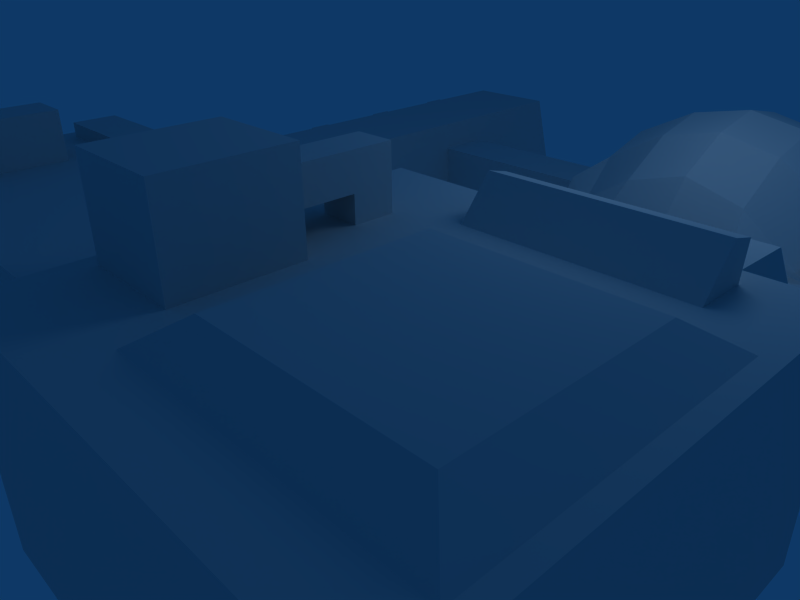 # Source: mainBuilding.blend  (saved by Blender 2.45.0; exported with 4.5.12 LTS)
import bpy
from mathutils import Matrix  # noqa: F401  (used for matrix-valued properties, if any)

bpy.ops.wm.read_factory_settings(use_empty=True)
scene = bpy.context.scene
scene.name = 'Scene'

# ---- collections
col_collection_1 = bpy.data.collections.new('Collection 1'); scene.collection.children.link(col_collection_1)

# ---- materials (node trees are filled in below, after node groups)
mat_material = bpy.data.materials.new('Material')
mat_material.alpha_threshold = 0.0
mat_material.roughness = 0.5
mat_material.line_color = (0.0, 0.0, 0.0, 1.0)

# ---- material node trees

# ---- world
world_world = bpy.data.worlds.new('World'); scene.world = world_world
world_world.color = (0.05656, 0.2208, 0.4)
world_world.use_sun_shadow = False
world_world.sun_shadow_jitter_overblur = 0.0
world_world.cycles.sampling_method = 'MANUAL'
world_world.cycles.sample_map_resolution = 256

# ---- cameras
cam_camera = bpy.data.cameras.new('Camera')
cam_camera.passepartout_alpha = 0.2
cam_camera.clip_end = 100.0
cam_camera.lens = 35.0
cam_camera.ortho_scale = 7.314
cam_camera.show_passepartout = False
cam_camera.show_safe_areas = True
cam_camera.dof.focus_distance = 0.0
cam_camera.dof.aperture_fstop = 128.0

# ---- lights
light_spot = bpy.data.lights.new('Spot', 'POINT')
light_spot.transmission_factor = 0.0
light_spot.cutoff_distance = 30.0
light_spot.energy = 100.0
light_spot.shadow_buffer_clip_start = 1.001
light_spot.shadow_soft_size = 1.0
light_spot.shadow_maximum_resolution = 0.006
light_spot.use_absolute_resolution = True
light_spot.cycles.use_multiple_importance_sampling = False

# ---- meshes
me_cube = bpy.data.meshes.new('Cube')
me_cube.from_pydata([(-1.494, -6.075, 0.4995), (-4.46, -6.075, 0.4995), (-4.46, -1.627, 0.4995), (-1.494, -1.627, 0.4995), (-1.968, -1.627, 2.451), (-3.986, -1.627, 2.451), (-3.986, -6.075, 2.451), (-1.968, -6.075, 2.451), (-1.904, -6.075, 2.513), (-4.05, -6.075, 2.513), (-4.05, -4.735, 2.513), (-1.904, -4.735, 2.513), (-1.4, -4.735, 0.4376), (-4.554, -4.735, 0.4376), (-4.554, -6.075, 0.4376), (-1.4, -6.075, 0.4376), (-4.39, -8.242, 0.04145), (-1.564, -8.242, 0.04145), (-4.272, -8.13, 0.09977), (-1.682, -8.13, 0.09977), (-1.797, -7.782, 0.09799), (-4.157, -7.782, 0.09799), (-1.797, -7.626, 0.1199), (-4.157, -7.626, 0.1199), (-4.157, -7.626, -3.44e-08), (-1.797, -7.626, -3.44e-08), (-4.157, -7.782, -3.44e-08), (-1.797, -7.782, -3.44e-08), (-4.554, -2.701, 0.4376), (-1.4, -2.701, 0.4376), (-1.904, -2.701, 2.513), (-4.05, -2.701, 2.513), (-4.05, -1.336, 2.513), (-1.904, -1.336, 2.513), (-1.4, -1.336, 0.4376), (-4.554, -1.336, 0.4376), (1.35, -2.701, 2.513), (1.35, -2.701, 0.4376), (1.35, -4.735, 0.4376), (1.35, -4.735, 2.513), (-3.848, -1.336, 0.5836), (-2.106, -1.336, 0.5836), (-2.384, -1.336, 1.73), (-3.57, -1.336, 1.73), (-3.57, 0.2314, 1.73), (-2.384, 0.2314, 1.73), (-2.106, 0.2314, 0.5836), (-3.848, 0.2314, 0.5836), (-4.089, 0.2314, 0.4247), (-1.865, 0.2314, 0.4247), (-2.22, 0.2314, 1.889), (-3.734, 0.2314, 1.889), (1.914, 4.862, 1.733), (1.863, 4.172, 2.327), (2.603, 4.172, 2.762), (2.603, 4.912, 2.327), (2.603, 3.432, 2.928), (1.863, 3.432, 2.543), (1.863, 2.692, 2.327), (2.603, 2.692, 2.762), (3.343, 4.172, 2.928), (3.343, 4.912, 2.543), (3.343, 3.432, 3.077), (3.343, 2.692, 2.928), (4.083, 4.912, 2.327), (4.083, 4.172, 2.762), (4.083, 3.432, 2.928), (4.083, 2.692, 2.762), (1.914, 2.003, 1.733), (2.603, 1.952, 2.327), (3.343, 1.952, 2.543), (4.083, 1.952, 2.327), (4.772, 4.862, 1.733), (4.823, 4.172, 2.327), (4.823, 3.432, 2.543), (4.823, 2.692, 2.327), (4.772, 2.003, 1.733), (1.35, -5.416, 2.804), (1.35, -5.416, 0.3002), (1.35, -0.7532, 0.3002), (1.35, -0.7532, 2.804), (6.093, -0.7532, 2.804), (6.093, -0.7532, 0.3002), (6.093, -5.416, 0.3002), (6.093, -5.416, 2.804), (1.691, 5.084, 1.735), (1.361, 4.258, 1.953), (2.517, 5.249, 1.953), (1.248, 3.432, 1.879), (1.361, 2.606, 1.953), (3.343, 5.392, 1.949), (4.169, 5.249, 1.953), (1.691, 1.78, 1.735), (2.517, 1.615, 1.953), (3.343, 1.473, 1.949), (4.169, 1.615, 1.953), (4.995, 5.084, 1.735), (5.325, 4.258, 1.953), (5.438, 3.432, 1.879), (5.325, 2.606, 1.953), (4.995, 1.78, 1.735), (1.187, 3.432, 1.581), (3.343, 5.551, 1.615), (3.343, 1.314, 1.615), (5.499, 3.432, 1.581), (1.145, 1.235, 1.544), (5.54, 5.63, 1.544), (5.54, 1.235, 1.544), (1.145, 5.63, 1.544), (6.013, 6.103, 1.152), (6.013, 0.7617, 1.152), (0.6724, 0.7617, 1.152), (0.6724, 6.103, 1.152), (6.411, 6.5, 0.4995), (6.411, 0.3643, 0.4995), (0.2749, 6.5, 0.4995), (0.2749, 0.3643, 0.4995), (-3.734, 1.8, 1.889), (-2.22, 1.8, 1.889), (-1.865, 1.8, 0.4247), (-4.089, 1.8, 0.4247), (-4.089, 3.365, 0.4247), (-1.865, 3.365, 0.4247), (-2.22, 3.365, 1.889), (-3.734, 3.365, 1.889), (-4.089, 6.484, 0.4247), (-3.734, 6.484, 1.889), (-2.22, 6.484, 1.889), (-1.865, 6.484, 0.4247), (-3.734, 4.923, 1.889), (-2.22, 4.923, 1.889), (-1.865, 4.923, 0.4247), (-4.089, 4.923, 0.4247), (4.113, 0.4132, 0.5651), (5.333, 0.4132, 0.5651), (4.192, 0.7646, 1.142), (5.254, 0.7646, 1.142), (5.16, 1.183, 1.489), (4.286, 1.183, 1.489), (5.16, 0.2339, 2.683), (4.286, 0.2339, 2.683), (5.333, -0.4331, 1.654), (4.113, -0.4331, 1.654), (5.333, -0.7532, 1.66), (5.16, -0.7532, 2.711), (4.286, -0.7532, 2.711), (4.113, -0.7532, 1.66), (0.3294, 3.504, 0.5725), (0.3294, 4.681, 0.5725), (0.6756, 4.604, 1.141), (0.6756, 3.58, 1.141), (1.088, 4.514, 1.483), (1.088, 3.671, 1.483), (-1.898, 4.681, 0.5614), (-2.115, 4.514, 1.483), (-2.115, 3.671, 1.483), (-1.898, 3.504, 0.5614), (-3.823, 5.508, 1.523), (-4.0, 5.508, 0.7907), (-3.823, 5.899, 1.523), (-4.0, 5.899, 0.7907), (-4.0, 3.949, 0.7907), (-4.0, 4.339, 0.7907), (-3.823, 3.949, 1.523), (-3.823, 4.339, 1.523), (-3.823, 2.387, 1.523), (-3.823, 2.778, 1.523), (-4.0, 2.387, 0.7907), (-4.0, 2.778, 0.7907), (-4.0, 0.8195, 0.7907), (-4.0, 1.212, 0.7907), (-3.823, 0.8195, 1.523), (-3.823, 1.212, 1.523), (-4.644, 0.8195, 0.9467), (-4.466, 0.8195, 1.679), (-4.644, 1.212, 0.9467), (-4.466, 1.212, 1.679), (-4.466, 2.387, 1.679), (-4.644, 2.387, 0.9467), (-4.466, 2.778, 1.679), (-4.644, 2.778, 0.9467), (-4.644, 3.949, 0.9467), (-4.466, 3.949, 1.679), (-4.644, 4.339, 0.9467), (-4.466, 4.339, 1.679), (-4.644, 5.508, 0.9467), (-4.644, 5.899, 0.9467), (-4.466, 5.899, 1.679), (-4.466, 5.508, 1.679), (2.975, -1.953, 2.804), (5.924, -1.953, 2.804), (5.924, -4.852, 2.804), (2.975, -4.852, 2.804), (2.681, -4.341, 2.804), (2.681, -3.059, 2.804), (1.565, -4.341, 2.804), (1.565, -3.059, 2.804), (5.351, -1.581, 2.804), (3.018, -1.581, 2.804), (5.351, -1.024, 2.804), (3.018, -1.024, 2.804), (3.018, -0.9681, 3.171), (5.351, -0.9681, 3.171), (3.018, -1.219, 3.235), (5.351, -1.219, 3.235), (1.565, -3.059, 3.799), (1.565, -4.341, 3.799), (2.681, -3.059, 3.799), (2.681, -4.341, 3.799), (2.349, -3.059, 3.503), (1.897, -3.059, 3.503), (1.897, -3.059, 3.1), (2.349, -3.059, 3.1), (2.349, -2.264, 3.1), (1.897, -2.264, 3.1), (1.897, -1.807, 3.503), (2.349, -1.807, 3.503), (1.897, -1.807, 2.801), (1.897, -2.264, 2.801), (2.349, -2.264, 2.801), (2.349, -1.807, 2.801), (3.371, -4.463, 3.076), (5.528, -4.463, 3.076), (5.528, -2.343, 3.076), (3.371, -2.343, 3.076), (-2.162, -1.709, 2.513), (-3.792, -1.709, 2.513), (-3.792, -2.328, 2.513), (-2.162, -2.328, 2.513), (-2.162, -5.717, 2.513), (-3.792, -5.717, 2.513), (-3.792, -5.098, 2.513), (-2.162, -5.098, 2.513), (-3.792, -5.098, 2.715), (-2.162, -5.098, 2.715), (-2.162, -5.717, 2.715), (-3.792, -5.717, 2.715), (-3.792, -2.328, 2.715), (-2.162, -2.328, 2.715), (-3.792, -1.709, 2.715), (-2.162, -1.709, 2.715), (-3.278, -4.536, 2.513), (-3.278, -2.9, 2.513), (-2.676, -2.9, 2.513), (-2.676, -4.536, 2.513), (-3.278, -4.536, 3.167), (-2.676, -4.536, 3.167), (-2.676, -2.9, 3.167), (-3.278, -2.9, 3.167), (3.73, 6.142, 0.4995), (3.343, 3.432, 0.4995), (2.956, 6.142, 0.4995), (2.956, 0.7224, 0.4995), (3.73, 0.7224, 0.4995), (0.6331, 3.045, 0.4995), (0.6331, 3.819, 0.4995), (6.053, 3.045, 0.4995), (6.053, 3.819, 0.4995), (3.28, -1.013, 0.4376), (3.721, -3.085, 0.3002), (4.162, -1.013, 0.4376), (1.614, -3.518, 0.4376), (1.614, -2.651, 0.4376), (3.28, -5.156, 0.4376), (4.162, -5.156, 0.4376), (5.829, -3.518, 0.4376), (5.829, -2.651, 0.4376), (-2.977, -2.015, 0.4376), (-4.477, -1.602, 0.4376), (-4.477, -2.424, 0.4376), (-2.977, -5.409, 0.4376), (-4.477, -5.007, 0.4376), (-4.477, -5.814, 0.4376), (-1.477, -5.007, 0.4376), (-1.477, -5.814, 0.4376), (-1.477, -2.424, 0.4376), (-1.477, -1.602, 0.4376), (-2.977, 5.76, 0.4247), (-3.98, 5.384, 0.4247), (-3.98, 6.192, 0.4247), (-1.973, 5.384, 0.4247), (-1.973, 6.192, 0.4247), (-2.977, 0.9592, 0.4247), (-1.973, 0.5248, 0.4247), (-1.973, 1.337, 0.4247), (-3.98, 0.5248, 0.4247), (-3.98, 1.337, 0.4247), (6.85, 2.931, 1.146e-07), (6.85, 3.933, 1.146e-07), (6.349, 3.432, 1.146e-07), (-0.1645, 2.931, 1.146e-07), (-0.1645, 3.933, 1.146e-07), (0.3366, 3.432, 1.146e-07), (2.842, -0.07512, 1.146e-07), (3.844, -0.07512, 1.146e-07), (3.343, 0.4259, 1.146e-07), (3.844, 6.94, 1.146e-07), (2.842, 6.94, 1.146e-07), (3.343, 6.439, 1.146e-07), (6.506, -3.658, -3.44e-08), (6.506, -2.512, -3.44e-08), (5.923, -3.085, -3.44e-08), (3.138, -5.822, -3.44e-08), (4.304, -5.822, -3.44e-08), (3.721, -5.249, -3.44e-08), (0.9363, -3.658, -3.44e-08), (0.9363, -2.512, -3.44e-08), (1.519, -3.085, -3.44e-08), (3.138, -0.3466, -3.44e-08), (4.304, -0.3466, -3.44e-08), (3.721, -0.9197, -3.44e-08), (-0.7478, -2.389, -3.44e-08), (-0.7478, -1.545, -3.44e-08), (-1.262, -1.967, -3.44e-08), (-0.7478, -5.042, -3.44e-08), (-0.7478, -5.871, -3.44e-08), (-1.262, -5.456, -3.44e-08), (-5.206, -5.042, -3.44e-08), (-5.206, -5.871, -3.44e-08), (-4.692, -5.456, -3.44e-08), (-5.206, -1.545, -3.44e-08), (-5.206, -2.389, -3.44e-08), (-4.692, -1.967, -3.44e-08), (-4.808, 0.5087, -3.44e-08), (-4.808, 1.326, -3.44e-08), (-4.295, 0.9171, -3.44e-08), (-1.146, 0.5087, -3.44e-08), (-1.146, 1.326, -3.44e-08), (-1.658, 0.9171, -3.44e-08), (-1.146, 5.395, -3.44e-08), (-1.146, 6.208, -3.44e-08), (-1.658, 5.802, -3.44e-08), (-4.808, 5.395, -3.44e-08), (-4.808, 6.208, -3.44e-08), (-4.295, 5.802, -3.44e-08), (-2.497, -1.809, 0.4995), (-3.457, -1.809, 0.4995), (-3.457, -5.991, 0.4995), (-2.497, -5.991, 0.4995), (-2.118, -5.979, 0.4995), (-2.257, -5.979, 0.4995), (-2.257, -1.772, 0.4995), (-2.118, -1.772, 0.4995), (-3.835, -1.772, 0.4995), (-3.697, -1.772, 0.4995), (-3.697, -5.979, 0.4995), (-3.835, -5.979, 0.4995), (-3.835, -5.932, 0.6025), (-3.697, -5.932, 0.6025), (-3.697, -1.772, 0.6025), (-3.835, -1.772, 0.6025), (-2.118, -1.772, 0.6025), (-2.257, -1.772, 0.6025), (-2.257, -5.932, 0.6025), (-2.118, -5.932, 0.6025), (-2.647, -5.96, 0.5621), (-3.306, -5.96, 0.5621), (-3.306, -1.809, 0.5621), (-2.647, -1.809, 0.5621), (-2.515, -7.735, 0.1872), (-3.438, -7.735, 0.1872), (-3.458, -6.104, 0.4941), (-2.496, -6.104, 0.4941), (-2.654, -6.151, 0.5607), (-3.3, -6.151, 0.5607), (-2.667, -7.543, 0.2976), (-3.287, -7.543, 0.2976)], [], [(1, 2, 5, 6), (2, 3, 4, 5), (3, 0, 7, 4), (4, 7, 6, 5), (7, 8, 9, 6), (0, 15, 8, 7), (6, 9, 14, 1), (10, 13, 14, 9), (8, 15, 12, 11), (1, 14, 16, 18), (15, 0, 19, 17), (18, 16, 17, 19), (16, 14, 23, 21), (17, 16, 21, 20), (15, 17, 20, 22), (14, 15, 22, 23), (23, 22, 25, 24), (22, 20, 27, 25), (20, 21, 26, 27), (21, 23, 24, 26), (24, 25, 27, 26), (13, 10, 31, 28), (12, 13, 28, 29), (28, 31, 32, 35), (30, 29, 34, 33), (30, 11, 39, 36), (29, 30, 36, 37), (12, 29, 37, 38), (11, 12, 38, 39), (33, 34, 41, 42), (32, 33, 42, 43), (35, 32, 43, 40), (34, 35, 40, 41), (41, 40, 47, 46), (40, 43, 44, 47), (43, 42, 45, 44), (42, 41, 46, 45), (45, 46, 49, 50), (44, 45, 50, 51), (47, 44, 51, 48), (46, 47, 48, 49), (53, 54, 55, 52), (54, 53, 57, 56), (56, 57, 58, 59), (55, 54, 60, 61), (54, 56, 62, 60), (56, 59, 63, 62), (61, 60, 65, 64), (60, 62, 66, 65), (62, 63, 67, 66), (59, 58, 68, 69), (63, 59, 69, 70), (67, 63, 70, 71), (64, 65, 73, 72), (65, 66, 74, 73), (66, 67, 75, 74), (67, 71, 76, 75), (39, 38, 78, 77), (38, 37, 79, 78), (37, 36, 80, 79), (36, 39, 77, 80), (77, 78, 83, 84), (84, 83, 82, 81), (53, 52, 85, 86), (52, 55, 87, 85), (57, 53, 86, 88), (58, 57, 88, 89), (55, 61, 90, 87), (61, 64, 91, 90), (68, 58, 89, 92), (69, 68, 92, 93), (70, 69, 93, 94), (71, 70, 94, 95), (72, 73, 97, 96), (64, 72, 96, 91), (73, 74, 98, 97), (74, 75, 99, 98), (76, 71, 95, 100), (75, 76, 100, 99), (86, 85, 108, 101), (85, 87, 102, 108), (88, 86, 101), (89, 88, 101), (87, 90, 102), (90, 91, 102), (92, 89, 101, 105), (93, 92, 105, 103), (94, 93, 103), (95, 94, 103), (96, 97, 104, 106), (91, 96, 106, 102), (97, 98, 104), (98, 99, 104), (100, 95, 103, 107), (99, 100, 107, 104), (107, 103, 105), (108, 102, 106), (106, 104, 107), (105, 101, 108), (106, 107, 110, 109), (108, 106, 109, 112), (109, 110, 114, 113), (112, 109, 113, 115), (50, 49, 119, 118), (51, 50, 118, 117), (119, 120, 121, 122), (117, 118, 123, 124), (118, 119, 122, 123), (124, 123, 130, 129), (122, 121, 132, 131), (129, 130, 127, 126), (130, 131, 128, 127), (116, 114, 134, 133), (111, 116, 133, 135), (114, 110, 136, 134), (105, 111, 135, 138), (110, 107, 137, 136), (107, 105, 138, 137), (137, 138, 140, 139), (136, 137, 139), (138, 135, 140), (134, 136, 139, 141), (135, 133, 142, 140), (133, 134, 141, 142), (142, 141, 143, 146), (140, 142, 146, 145), (141, 139, 144, 143), (139, 140, 145, 144), (82, 79, 146, 143), (81, 82, 143, 144), (80, 81, 144, 145), (79, 80, 145, 146), (116, 111, 150, 147), (115, 116, 147, 148), (112, 115, 148, 149), (111, 105, 152, 150), (108, 112, 149, 151), (105, 108, 151, 152), (152, 151, 154, 155), (151, 149, 154), (150, 152, 155), (149, 148, 153, 154), (148, 147, 156, 153), (147, 150, 155, 156), (130, 123, 155, 154), (122, 131, 153, 156), (131, 130, 154, 153), (123, 122, 156, 155), (125, 126, 127, 128), (132, 129, 157, 158), (129, 126, 159, 157), (126, 125, 160, 159), (125, 132, 158, 160), (132, 121, 161, 162), (124, 129, 164, 163), (129, 132, 162, 164), (121, 124, 163, 161), (117, 124, 166, 165), (121, 120, 167, 168), (124, 121, 168, 166), (120, 117, 165, 167), (120, 48, 169, 170), (51, 117, 172, 171), (117, 120, 170, 172), (48, 51, 171, 169), (169, 171, 174, 173), (172, 170, 175, 176), (171, 172, 176, 174), (170, 169, 173, 175), (167, 165, 177, 178), (166, 168, 180, 179), (168, 167, 178, 180), (165, 166, 179, 177), (161, 163, 182, 181), (164, 162, 183, 184), (163, 164, 184, 182), (162, 161, 181, 183), (160, 158, 185, 186), (159, 160, 186, 187), (157, 159, 187, 188), (158, 157, 188, 185), (173, 174, 176, 175), (178, 177, 179, 180), (181, 182, 184, 183), (185, 188, 187, 186), (84, 81, 190, 191), (77, 84, 191, 192), (192, 189, 194, 193), (77, 192, 193, 195), (80, 77, 195, 196), (190, 81, 199, 197), (189, 190, 197, 198), (80, 189, 198, 200), (81, 80, 200, 199), (199, 200, 201, 202), (200, 198, 203, 201), (198, 197, 204, 203), (197, 199, 202, 204), (202, 201, 203, 204), (196, 195, 206, 205), (195, 193, 208, 206), (193, 194, 207, 208), (205, 206, 208, 207), (207, 194, 212, 209), (205, 207, 209, 210), (196, 205, 210, 211), (194, 196, 211, 212), (212, 211, 214, 213), (211, 210, 215, 214), (210, 209, 216, 215), (209, 212, 213, 216), (216, 213, 219, 220), (215, 216, 220, 217), (214, 215, 217, 218), (213, 214, 218, 219), (196, 194, 218, 217), (80, 196, 217, 220), (194, 189, 219, 218), (189, 80, 220, 219), (219, 220, 217, 218), (189, 192, 221, 224), (192, 191, 222, 221), (191, 190, 223, 222), (190, 189, 224, 223), (224, 221, 222, 223), (33, 32, 226, 225), (30, 33, 225, 228), (32, 31, 227, 226), (31, 30, 228, 227), (9, 230, 231, 10), (10, 231, 232, 11), (8, 11, 232, 229), (8, 229, 230, 9), (232, 231, 233, 234), (229, 232, 234, 235), (231, 230, 236, 233), (230, 229, 235, 236), (227, 228, 238, 237), (226, 227, 237, 239), (228, 225, 240, 238), (225, 226, 239, 240), (236, 235, 234, 233), (237, 238, 240, 239), (31, 10, 241, 242), (30, 31, 242, 243), (11, 30, 243, 244), (10, 11, 244, 241), (241, 244, 246, 245), (244, 243, 247, 246), (243, 242, 248, 247), (242, 241, 245, 248), (245, 246, 247, 248), (113, 250, 249), (250, 115, 251), (115, 113, 249, 251), (116, 250, 252), (250, 114, 253), (114, 116, 252, 253), (250, 116, 254), (115, 250, 255), (116, 115, 255, 254), (114, 250, 256), (250, 113, 257), (113, 114, 256, 257), (259, 79, 258), (82, 259, 260), (79, 82, 260, 258), (259, 78, 261), (79, 259, 262), (78, 79, 262, 261), (78, 259, 263), (259, 83, 264), (83, 78, 263, 264), (83, 259, 265), (259, 82, 266), (82, 83, 265, 266), (35, 34, 267), (29, 28, 267), (13, 12, 270), (15, 14, 270), (131, 132, 277), (125, 128, 277), (120, 119, 282), (49, 48, 282), (35, 267, 268), (267, 28, 269), (28, 35, 268, 269), (13, 270, 271), (270, 14, 272), (14, 13, 271, 272), (270, 12, 273), (15, 270, 274), (12, 15, 274, 273), (29, 267, 275), (267, 34, 276), (34, 29, 275, 276), (125, 277, 279), (277, 132, 278), (132, 125, 279, 278), (131, 277, 280), (277, 128, 281), (128, 131, 280, 281), (49, 282, 283), (282, 119, 284), (119, 49, 283, 284), (282, 48, 285), (120, 282, 286), (48, 120, 286, 285), (257, 256, 287, 288), (250, 257, 288, 289), (256, 250, 289, 287), (254, 255, 291, 290), (255, 250, 292, 291), (250, 254, 290, 292), (253, 252, 293, 294), (250, 253, 294, 295), (252, 250, 295, 293), (251, 249, 296, 297), (250, 251, 297, 298), (249, 250, 298, 296), (288, 287, 289), (290, 291, 292), (294, 293, 295), (297, 296, 298), (266, 265, 299, 300), (259, 266, 300, 301), (265, 259, 301, 299), (264, 263, 302, 303), (259, 264, 303, 304), (263, 259, 304, 302), (261, 262, 306, 305), (262, 259, 307, 306), (259, 261, 305, 307), (258, 260, 309, 308), (260, 259, 310, 309), (259, 258, 308, 310), (300, 299, 301), (303, 302, 304), (305, 306, 307), (308, 309, 310), (276, 275, 311, 312), (267, 276, 312, 313), (275, 267, 313, 311), (273, 274, 315, 314), (274, 270, 316, 315), (270, 273, 314, 316), (272, 271, 317, 318), (270, 272, 318, 319), (271, 270, 319, 317), (269, 268, 320, 321), (267, 269, 321, 322), (268, 267, 322, 320), (312, 311, 313), (314, 315, 316), (318, 317, 319), (321, 320, 322), (285, 286, 324, 323), (286, 282, 325, 324), (282, 285, 323, 325), (284, 283, 326, 327), (282, 284, 327, 328), (283, 282, 328, 326), (281, 280, 329, 330), (277, 281, 330, 331), (280, 277, 331, 329), (278, 279, 333, 332), (277, 278, 332, 334), (279, 277, 334, 333), (323, 324, 325), (327, 326, 328), (330, 329, 331), (332, 333, 334), (3, 2, 336, 335), (1, 0, 338, 337), (338, 0, 339, 340), (335, 338, 340, 341), (3, 335, 341, 342), (336, 2, 343, 344), (337, 336, 344, 345), (1, 337, 345, 346), (2, 1, 346, 343), (0, 3, 342, 339), (339, 342, 351, 354), (343, 346, 347, 350), (346, 345, 348, 347), (345, 344, 349, 348), (344, 343, 350, 349), (342, 341, 352, 351), (341, 340, 353, 352), (340, 339, 354, 353), (354, 351, 352, 353), (350, 347, 348, 349), (337, 338, 355, 356), (338, 335, 358, 355), (335, 336, 357, 358), (336, 337, 356, 357), (356, 355, 358, 357), (18, 19, 359, 360), (19, 0, 362, 359), (1, 18, 360, 361), (0, 1, 361, 362), (362, 361, 364, 363), (361, 360, 366, 364), (359, 362, 363, 365), (363, 364, 366, 365), (359, 365, 366, 360)])
me_cube.polygons.foreach_set('use_smooth', [True] * 406)
me_cube.materials.append(mat_material)
me_cube.use_remesh_preserve_volume = False
me_cube.use_remesh_preserve_attributes = False
me_cube.use_mirror_vertex_groups = False
me_cube.update()

# ---- objects
ob_cube = bpy.data.objects.new('Cube', me_cube)
ob_lamp = bpy.data.objects.new('Lamp', light_spot)
ob_camera = bpy.data.objects.new('Camera', cam_camera)

# ---- transforms, parenting, visibility, modifiers, constraints
ob_cube.location = (0.0, 0.0, 0.0)
ob_cube.lock_rotations_4d = False
ob_cube.empty_display_type = 'ARROWS'
ob_cube.color = (0.0, 0.0, 0.0, 1.0)
ob_cube.lineart.crease_threshold = 0.0
_m = ob_cube.modifiers.new('EdgeSplit', 'EDGE_SPLIT')
_m.split_angle = 0.2269
ob_lamp.location = (4.076, 1.005, 5.904)
ob_lamp.rotation_euler = (0.6503, 0.05522, 1.866)
ob_lamp.lock_rotations_4d = False
ob_lamp.empty_display_type = 'ARROWS'
ob_lamp.color = (0.0, 0.0, 0.0, 0.0)
ob_lamp.lineart.crease_threshold = 0.0
ob_camera.location = (7.481, -6.508, 5.344)
ob_camera.rotation_euler = (1.109, 0.01082, 0.8149)
ob_camera.lock_rotations_4d = False
ob_camera.empty_display_type = 'ARROWS'
ob_camera.color = (0.0, 0.0, 0.0, 0.0)
ob_camera.display_type = 'WIRE'
ob_camera.lineart.crease_threshold = 0.0

# ---- collection membership
col_collection_1.objects.link(ob_cube)
col_collection_1.objects.link(ob_lamp)
col_collection_1.objects.link(ob_camera)

# ---- scene / render settings (as saved in the file)
scene.camera = ob_camera
scene.frame_start = 1; scene.frame_end = 250; scene.frame_set(1)
scene.render.engine = 'BLENDER_EEVEE_NEXT'
scene.render.image_settings.file_format = 'JPEG'
scene.render.image_settings.color_mode = 'RGB'
scene.render.image_settings.compression = 90
scene.render.resolution_x = 800
scene.render.resolution_y = 600
scene.render.pixel_aspect_x = 100.0
scene.render.pixel_aspect_y = 100.0
scene.render.fps = 25
scene.render.dither_intensity = 0.0
scene.render.use_compositing = False
scene.render.use_sequencer = False
scene.render.bake_margin = 2
scene.render.bake_bias = 0.0
scene.render.use_stamp_time = False
scene.render.use_stamp_date = False
scene.render.use_stamp_frame = False
scene.render.use_stamp_camera = False
scene.render.use_stamp_scene = False
scene.render.use_stamp_filename = False
scene.render.use_stamp_render_time = False
scene.render.stamp_font_size = 0
scene.cycles.use_denoising = False
scene.cycles.samples = 10
scene.cycles.sampling_pattern = 'TABULATED_SOBOL'
scene.cycles.light_sampling_threshold = 0.0
scene.cycles.use_adaptive_sampling = False
scene.cycles.use_light_tree = False
scene.cycles.blur_glossy = 0.0
scene.cycles.volume_bounces = 1
scene.cycles.pixel_filter_type = 'GAUSSIAN'
scene.cycles.sample_clamp_indirect = 0.0
scene.view_settings.view_transform = 'Raw'
bpy.context.view_layer.update()
